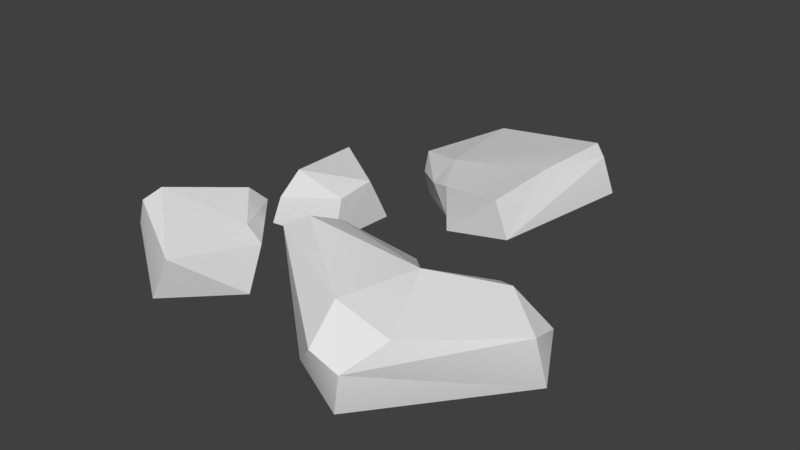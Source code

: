 # Source: Floor5.blend  (saved by Blender 2.78.0; exported with 4.5.12 LTS)
import bpy
from mathutils import Matrix  # noqa: F401  (used for matrix-valued properties, if any)

bpy.ops.wm.read_factory_settings(use_empty=True)
scene = bpy.context.scene
scene.name = 'Scene'

# ---- collections
col_collection_1 = bpy.data.collections.new('Collection 1'); scene.collection.children.link(col_collection_1)

# ---- world
world_world = bpy.data.worlds.new('World'); scene.world = world_world
world_world.color = (0.05088, 0.05088, 0.05088)
world_world.use_sun_shadow = False
world_world.sun_shadow_jitter_overblur = 0.0
world_world.cycles.sampling_method = 'MANUAL'

# ---- meshes
me_untitled_027 = bpy.data.meshes.new('Untitled.027')
me_untitled_027.from_pydata([(0.2223, -0.09557, 0.5724), (-0.03594, -0.01483, 0.2667), (0.3529, 0.03914, 0.6677), (0.3187, 0.08748, 0.1935), (-0.0312, 0.1498, 0.3673), (0.423, 0.1442, 0.3066), (0.5636, 0.08129, 0.1341), (0.7389, -0.1322, 0.1384), (0.7719, 0.04889, 0.2687), (0.3448, 0.1347, 0.5557), (-0.02328, 0.1136, 0.268), (0.4205, -0.1381, 0.6522), (0.5314, 0.08417, 0.5549), (0.7727, -0.1431, 0.1998), (0.05316, 0.1966, 0.3433), (-0.0559, -0.02182, 0.3287), (0.7539, 0.01386, 0.1547), (0.4534, 0.004758, 0.6675), (0.3399, -0.006429, 0.1892), (0.08306, 0.1554, 0.2447), (0.6285, 0.104, 0.1676), (-0.6396, 0.06755, 0.3191), (-0.3323, -0.0922, 0.1814), (-0.7276, -0.0757, 0.3541), (-0.3877, -0.02644, 0.5208), (-0.5415, -0.1348, 0.01578), (-0.4486, -0.1764, 0.5407), (-0.3708, -0.02379, 0.204), (-0.5014, 0.01721, 0.06791), (-0.473, -0.03893, 0.01328), (-0.6639, 0.03672, 0.3803), (-0.5038, -0.1513, 0.02741), (-0.2995, -0.2247, 0.2764), (0.4113, -0.02349, -0.7467), (0.3318, 0.1343, -0.758), (-0.1263, -0.1269, -0.8462), (0.284, 0.09961, -0.2362), (-0.05077, 0.06362, -0.4697), (-0.2141, -0.138, -0.538), (-0.1536, -0.01309, -0.8423), (0.3252, -0.03062, -0.2475), (0.09043, -0.07399, -0.2454), (-0.08033, -0.007117, -0.3935), (-0.2397, 0.01145, -0.5638), (0.3182, 0.1359, -0.4413), (0.3911, 0.1184, -0.7008), (-0.1029, 0.05118, -0.8339), (0.0006549, -0.09381, -0.3608), (-0.2081, -0.03824, -0.5034), (0.001427, 0.02043, -0.3544), (-0.3951, -0.08316, -0.2571), (-0.3693, 0.08383, -0.2841), (-0.2703, -0.08178, -0.3163), (-0.1533, -0.08257, 0.03004), (-0.1306, 0.08289, -0.1211), (-0.3952, -0.08129, 0.06746), (-0.1366, -0.08199, -0.2119), (-0.1427, 0.06056, 0.00234), (-0.3593, 0.02321, 0.06094), (-0.3629, 0.08775, -0.03132)], [], [(2, 4, 0), (17, 11, 13), (7, 6, 16), (1, 18, 7), (7, 18, 6), (9, 5, 14), (4, 15, 0), (3, 1, 19), (20, 5, 12), (19, 5, 3), (18, 5, 6), (20, 12, 8), (8, 17, 13), (9, 4, 2), (8, 12, 17), (15, 4, 10), (14, 4, 9), (2, 0, 11), (9, 12, 5), (9, 17, 12), (16, 13, 7), (19, 14, 5), (14, 10, 4), (15, 10, 1), (16, 8, 13), (16, 20, 8), (9, 2, 17), (11, 17, 2), (1, 3, 18), (3, 5, 18), (14, 19, 10), (1, 10, 19), (5, 20, 6), (6, 20, 16), (21, 28, 23), (22, 24, 32), (27, 21, 24), (30, 23, 26), (27, 28, 21), (29, 22, 31), (31, 22, 32), (24, 30, 26), (24, 26, 32), (24, 22, 27), (29, 27, 22), (23, 28, 25), (27, 29, 28), (28, 29, 25), (30, 21, 23), (24, 21, 30), (29, 31, 25), (37, 36, 44), (35, 34, 33), (45, 40, 33), (34, 46, 37), (38, 47, 48), (43, 39, 38), (39, 35, 38), (34, 35, 46), (36, 40, 44), (44, 40, 45), (41, 36, 49), (36, 41, 40), (47, 42, 48), (36, 37, 49), (46, 43, 37), (43, 42, 37), (44, 34, 37), (34, 45, 33), (45, 34, 44), (39, 46, 35), (46, 39, 43), (47, 41, 49), (42, 43, 48), (48, 43, 38), (47, 49, 42), (49, 37, 42), (51, 50, 59), (51, 52, 50), (53, 56, 54), (52, 51, 54), (54, 51, 59), (57, 53, 54), (56, 52, 54), (53, 57, 58), (54, 59, 57), (58, 55, 53), (59, 50, 55), (58, 57, 59), (59, 55, 58)])
_k = set([(1, 10), (1, 18), (2, 4), (2, 9), (2, 11), (2, 17), (3, 5), (3, 18), (3, 19), (4, 10), (4, 14), (4, 15), (5, 18), (5, 20), (6, 18), (6, 20), (7, 16), (8, 12), (8, 13), (8, 16), (8, 20), (9, 12), (9, 14), (10, 15), (10, 19), (11, 17), (12, 17), (13, 17), (14, 19), (16, 20), (21, 24), (21, 28), (21, 30), (22, 27), (22, 29), (22, 31), (22, 32), (23, 28), (23, 30), (24, 26), (24, 27), (24, 30), (24, 32), (25, 29), (26, 30), (27, 28), (28, 29), (29, 31), (33, 34), (33, 45), (34, 35), (34, 45), (34, 46), (35, 39), (36, 40), (36, 41), (36, 44), (37, 43), (38, 39), (38, 43), (38, 48), (39, 43), (39, 46), (41, 49), (42, 48), (42, 49), (43, 46), (43, 48), (44, 45), (50, 51), (51, 52), (51, 54), (51, 59), (52, 54), (53, 57), (53, 58), (54, 56), (54, 57), (55, 58), (55, 59), (57, 58), (58, 59)])
me_untitled_027.attributes.new('sharp_edge', 'BOOLEAN', 'EDGE').data.foreach_set('value', [ (min(e.vertices), max(e.vertices)) in _k for e in me_untitled_027.edges])
_uv = me_untitled_027.uv_layers.new(name='map1')
_uv.uv.foreach_set('vector', [0.6828, 0.9207, 0.7086, 0.9439, 0.6817, 0.9337, 0.6796, 0.9144, 0.6741, 0.9067, 0.7032, 0.8802, 0.7231, 0.8863, 0.7146, 0.901, 0.7126, 0.8876, 0.7238, 0.9424, 0.72, 0.9153, 0.7231, 0.8863, 0.7231, 0.8863, 0.72, 0.9153, 0.7146, 0.901, 0.6919, 0.9211, 0.7063, 0.9131, 0.7081, 0.9373, 0.7086, 0.9439, 0.6995, 0.951, 0.6817, 0.9337, 0.7151, 0.9188, 0.7238, 0.9424, 0.7137, 0.9336, 0.7111, 0.898, 0.7063, 0.9131, 0.6893, 0.9103, 0.7137, 0.9336, 0.7063, 0.9131, 0.7151, 0.9188, 0.72, 0.9153, 0.7063, 0.9131, 0.7146, 0.901, 0.7111, 0.898, 0.6893, 0.9103, 0.7053, 0.8907, 0.7053, 0.8907, 0.6796, 0.9144, 0.7032, 0.8802, 0.6919, 0.9211, 0.7086, 0.9439, 0.6828, 0.9207, 0.7053, 0.8907, 0.6893, 0.9103, 0.6796, 0.9144, 0.7217, 0.9462, 0.7086, 0.9439, 0.7152, 0.9407, 0.7081, 0.9373, 0.7086, 0.9439, 0.6919, 0.9211, 0.6828, 0.9207, 0.6817, 0.9337, 0.6726, 0.9221, 0.6919, 0.9211, 0.6893, 0.9103, 0.7063, 0.9131, 0.6919, 0.9211, 0.6796, 0.9144, 0.6893, 0.9103, 0.7126, 0.8876, 0.7032, 0.8802, 0.7077, 0.8793, 0.7137, 0.9336, 0.7081, 0.9373, 0.7063, 0.9131, 0.7081, 0.9373, 0.7152, 0.9407, 0.7086, 0.9439, 0.7217, 0.9462, 0.7152, 0.9407, 0.7238, 0.9424, 0.7126, 0.8876, 0.7053, 0.8907, 0.7032, 0.8802, 0.7126, 0.8876, 0.7111, 0.898, 0.7053, 0.8907, 0.6919, 0.9211, 0.6828, 0.9207, 0.6796, 0.9144, 0.6726, 0.9221, 0.6796, 0.9144, 0.6828, 0.9207, 0.7238, 0.9424, 0.7151, 0.9188, 0.72, 0.9153, 0.7151, 0.9188, 0.7063, 0.9131, 0.72, 0.9153, 0.7081, 0.9373, 0.7137, 0.9336, 0.7152, 0.9407, 0.7238, 0.9424, 0.7152, 0.9407, 0.7137, 0.9336, 0.7063, 0.9131, 0.7111, 0.898, 0.7146, 0.901, 0.7146, 0.901, 0.7111, 0.898, 0.7126, 0.8876, 0.4902, 0.9588, 0.5086, 0.9595, 0.4884, 0.9694, 0.51, 0.9459, 0.4912, 0.9363, 0.5128, 0.936, 0.5057, 0.9485, 0.4902, 0.9588, 0.4912, 0.9363, 0.4867, 0.9557, 0.4791, 0.9585, 0.4809, 0.9358, 0.5057, 0.9485, 0.5086, 0.9595, 0.4902, 0.9588, 0.5138, 0.9599, 0.51, 0.9459, 0.5203, 0.9563, 0.5203, 0.9563, 0.51, 0.9459, 0.5128, 0.936, 0.4912, 0.9363, 0.4867, 0.9557, 0.4809, 0.9358, 0.4912, 0.9363, 0.4958, 0.9272, 0.5128, 0.936, 0.4912, 0.9363, 0.51, 0.9459, 0.5057, 0.9485, 0.5138, 0.9599, 0.5057, 0.9485, 0.51, 0.9459, 0.4884, 0.9694, 0.5086, 0.9595, 0.5145, 0.9673, 0.5057, 0.9485, 0.5138, 0.9599, 0.5086, 0.9595, 0.5086, 0.9595, 0.5138, 0.9599, 0.5145, 0.9673, 0.4867, 0.9557, 0.4902, 0.9588, 0.4791, 0.9585, 0.4912, 0.9363, 0.4902, 0.9588, 0.4867, 0.9557, 0.5138, 0.9599, 0.5203, 0.9563, 0.5211, 0.9589, 0.6086, 0.9532, 0.5867, 0.9646, 0.5872, 0.9509, 0.6238, 0.9232, 0.5888, 0.9301, 0.5876, 0.9192, 0.585, 0.9339, 0.5779, 0.9637, 0.5768, 0.9296, 0.5888, 0.9301, 0.6176, 0.9322, 0.6086, 0.9532, 0.6279, 0.9543, 0.6114, 0.9666, 0.621, 0.9535, 0.6207, 0.9486, 0.6225, 0.9305, 0.6279, 0.9543, 0.6225, 0.9305, 0.6294, 0.9331, 0.6279, 0.9543, 0.5888, 0.9301, 0.6238, 0.9232, 0.6176, 0.9322, 0.5867, 0.9646, 0.5779, 0.9637, 0.5872, 0.9509, 0.5872, 0.9509, 0.5779, 0.9637, 0.585, 0.9339, 0.6027, 0.9706, 0.5867, 0.9646, 0.6062, 0.9611, 0.5867, 0.9646, 0.6027, 0.9706, 0.588, 0.9731, 0.6114, 0.9666, 0.6118, 0.9591, 0.621, 0.9535, 0.5867, 0.9646, 0.6086, 0.9532, 0.6062, 0.9611, 0.6176, 0.9322, 0.6207, 0.9486, 0.6086, 0.9532, 0.6207, 0.9486, 0.6118, 0.9591, 0.6086, 0.9532, 0.5872, 0.9509, 0.5888, 0.9301, 0.6086, 0.9532, 0.5888, 0.9301, 0.585, 0.9339, 0.5768, 0.9296, 0.585, 0.9339, 0.5888, 0.9301, 0.5872, 0.9509, 0.6225, 0.9305, 0.6176, 0.9322, 0.6238, 0.9232, 0.6176, 0.9322, 0.6225, 0.9305, 0.6207, 0.9486, 0.6114, 0.9666, 0.6027, 0.9706, 0.6062, 0.9611, 0.6118, 0.9591, 0.6207, 0.9486, 0.621, 0.9535, 0.621, 0.9535, 0.6207, 0.9486, 0.6279, 0.9543, 0.6114, 0.9666, 0.6062, 0.9611, 0.6118, 0.9591, 0.6062, 0.9611, 0.6086, 0.9532, 0.6118, 0.9591, 0.2737, 0.9608, 0.264, 0.9559, 0.2769, 0.9449, 0.2737, 0.9608, 0.2846, 0.9676, 0.2767, 0.9711, 0.3001, 0.9463, 0.2937, 0.9615, 0.2888, 0.9513, 0.2846, 0.9676, 0.2737, 0.9608, 0.2888, 0.9513, 0.2888, 0.9513, 0.2737, 0.9608, 0.2769, 0.9449, 0.2911, 0.9438, 0.3001, 0.9463, 0.2888, 0.9513, 0.2937, 0.9615, 0.2846, 0.9676, 0.2888, 0.9513, 0.2908, 0.9348, 0.2911, 0.9438, 0.2767, 0.9382, 0.2888, 0.9513, 0.2769, 0.9449, 0.2911, 0.9438, 0.2767, 0.9382, 0.2759, 0.9313, 0.2908, 0.9348, 0.2769, 0.9449, 0.264, 0.9559, 0.2704, 0.935, 0.2767, 0.9382, 0.2911, 0.9438, 0.2769, 0.9449, 0.2769, 0.9449, 0.2704, 0.935, 0.2767, 0.9382])
_uv.active_render = True
_uv = me_untitled_027.uv_layers.new(name='uvSet')
_uv.uv.foreach_set('vector', [0.08599, 0.1752, 0.1367, 0.4872, 0.003968, 0.2616, 0.09904, 0.1119, 0.1039, 0.02582, 0.4621, 0.003923, 0.5685, 0.1605, 0.4246, 0.2173, 0.4867, 0.1106, 0.2534, 0.5636, 0.3811, 0.3495, 0.5685, 0.1605, 0.5685, 0.1605, 0.3811, 0.3495, 0.4246, 0.2173, 0.1487, 0.2301, 0.296, 0.2554, 0.1709, 0.4375, 0.1367, 0.4872, 0.03171, 0.4866, 0.003968, 0.2616, 0.3267, 0.3465, 0.2534, 0.5636, 0.2315, 0.4437, 0.4166, 0.1758, 0.296, 0.2554, 0.1914, 0.1383, 0.2315, 0.4437, 0.296, 0.2554, 0.3267, 0.3465, 0.3811, 0.3495, 0.296, 0.2554, 0.4246, 0.2173, 0.4166, 0.1758, 0.1914, 0.1383, 0.4165, 0.09053, 0.4165, 0.09053, 0.09904, 0.1119, 0.4621, 0.003923, 0.1487, 0.2301, 0.1367, 0.4872, 0.08599, 0.1752, 0.4165, 0.09053, 0.1914, 0.1383, 0.09904, 0.1119, 0.2169, 0.5785, 0.1367, 0.4872, 0.2027, 0.5025, 0.1709, 0.4375, 0.1367, 0.4872, 0.1487, 0.2301, 0.08599, 0.1752, 0.003968, 0.2616, 0.005661, 0.1273, 0.1487, 0.2301, 0.1914, 0.1383, 0.296, 0.2554, 0.1487, 0.2301, 0.09904, 0.1119, 0.1914, 0.1383, 0.4867, 0.1106, 0.4621, 0.003923, 0.4997, 0.02308, 0.2315, 0.4437, 0.1709, 0.4375, 0.296, 0.2554, 0.1709, 0.4375, 0.2027, 0.5025, 0.1367, 0.4872, 0.2169, 0.5785, 0.2027, 0.5025, 0.2534, 0.5636, 0.4867, 0.1106, 0.4165, 0.09053, 0.4621, 0.003923, 0.4867, 0.1106, 0.4166, 0.1758, 0.4165, 0.09053, 0.1487, 0.2301, 0.08599, 0.1752, 0.09904, 0.1119, 0.005661, 0.1273, 0.09904, 0.1119, 0.08599, 0.1752, 0.2534, 0.5636, 0.3267, 0.3465, 0.3811, 0.3495, 0.3267, 0.3465, 0.296, 0.2554, 0.3811, 0.3495, 0.1709, 0.4375, 0.2315, 0.4437, 0.2027, 0.5025, 0.2534, 0.5636, 0.2027, 0.5025, 0.2315, 0.4437, 0.296, 0.2554, 0.4166, 0.1758, 0.4246, 0.2173, 0.4246, 0.2173, 0.4166, 0.1758, 0.4867, 0.1106, 0.3164, 0.6555, 0.3863, 0.8075, 0.2228, 0.6841, 0.5027, 0.7629, 0.5029, 0.5703, 0.5947, 0.7446, 0.464, 0.7388, 0.3164, 0.6555, 0.5029, 0.5703, 0.3269, 0.6142, 0.2725, 0.5637, 0.4648, 0.4847, 0.464, 0.7388, 0.3863, 0.8075, 0.3164, 0.6555, 0.4048, 0.8514, 0.5027, 0.7629, 0.4606, 0.8897, 0.4606, 0.8897, 0.5027, 0.7629, 0.5947, 0.7446, 0.5029, 0.5703, 0.3269, 0.6142, 0.4648, 0.4847, 0.5029, 0.5703, 0.5957, 0.5703, 0.5947, 0.7446, 0.5029, 0.5703, 0.5027, 0.7629, 0.464, 0.7388, 0.4048, 0.8514, 0.464, 0.7388, 0.5027, 0.7629, 0.2228, 0.6841, 0.3863, 0.8075, 0.3469, 0.8878, 0.464, 0.7388, 0.4048, 0.8514, 0.3863, 0.8075, 0.3863, 0.8075, 0.4048, 0.8514, 0.3469, 0.8878, 0.3269, 0.6142, 0.3164, 0.6555, 0.2725, 0.5637, 0.5029, 0.5703, 0.3164, 0.6555, 0.3269, 0.6142, 0.4048, 0.8514, 0.4606, 0.8897, 0.443, 0.9064, 0.814, 0.4512, 0.6191, 0.5633, 0.6183, 0.4391, 0.9412, 0.1729, 0.6254, 0.2485, 0.6095, 0.1496, 0.5915, 0.2845, 0.5389, 0.5589, 0.5158, 0.2488, 0.6254, 0.2485, 0.8879, 0.2565, 0.814, 0.4512, 0.9904, 0.4547, 0.8446, 0.5722, 0.9273, 0.4499, 0.923, 0.4054, 0.9319, 0.2396, 0.9904, 0.4547, 0.9319, 0.2396, 0.996, 0.2609, 0.9904, 0.4547, 0.6254, 0.2485, 0.9412, 0.1729, 0.8879, 0.2565, 0.6191, 0.5633, 0.5389, 0.5589, 0.6183, 0.4391, 0.6183, 0.4391, 0.5389, 0.5589, 0.5915, 0.2845, 0.7671, 0.6125, 0.6191, 0.5633, 0.7956, 0.5241, 0.6191, 0.5633, 0.7671, 0.6125, 0.6336, 0.6407, 0.8446, 0.5722, 0.8455, 0.504, 0.9273, 0.4499, 0.6191, 0.5633, 0.814, 0.4512, 0.7956, 0.5241, 0.8879, 0.2565, 0.923, 0.4054, 0.814, 0.4512, 0.923, 0.4054, 0.8455, 0.504, 0.814, 0.4512, 0.6183, 0.4391, 0.6254, 0.2485, 0.814, 0.4512, 0.6254, 0.2485, 0.5915, 0.2845, 0.5158, 0.2488, 0.5915, 0.2845, 0.6254, 0.2485, 0.6183, 0.4391, 0.9319, 0.2396, 0.8879, 0.2565, 0.9412, 0.1729, 0.8879, 0.2565, 0.9319, 0.2396, 0.923, 0.4054, 0.8446, 0.5722, 0.7671, 0.6125, 0.7956, 0.5241, 0.8455, 0.504, 0.923, 0.4054, 0.9273, 0.4499, 0.9273, 0.4499, 0.923, 0.4054, 0.9904, 0.4547, 0.8446, 0.5722, 0.7956, 0.5241, 0.8455, 0.504, 0.7956, 0.5241, 0.814, 0.4512, 0.8455, 0.504, 0.7549, 0.8913, 0.6662, 0.846, 0.7843, 0.7464, 0.7549, 0.8913, 0.8538, 0.9527, 0.7823, 0.9846, 0.9957, 0.7584, 0.937, 0.8976, 0.8928, 0.804, 0.8538, 0.9527, 0.7549, 0.8913, 0.8928, 0.804, 0.8928, 0.804, 0.7549, 0.8913, 0.7843, 0.7464, 0.9131, 0.7364, 0.9957, 0.7584, 0.8928, 0.804, 0.937, 0.8976, 0.8538, 0.9527, 0.8928, 0.804, 0.9105, 0.6541, 0.9131, 0.7364, 0.7819, 0.6848, 0.8928, 0.804, 0.7843, 0.7464, 0.9131, 0.7364, 0.7819, 0.6848, 0.7744, 0.6222, 0.9105, 0.6541, 0.7843, 0.7464, 0.6662, 0.846, 0.7248, 0.6561, 0.7819, 0.6848, 0.9131, 0.7364, 0.7843, 0.7464, 0.7843, 0.7464, 0.7248, 0.6561, 0.7819, 0.6848])
_ca = me_untitled_027.color_attributes.new('Col', 'BYTE_COLOR', 'CORNER')
_ca.data.foreach_set('color', [0.2307, 0.2423, 0.3419, 1.0, 0.2307, 0.2423, 0.3419, 1.0, 0.2307, 0.2423, 0.3419, 1.0, 0.2307, 0.2423, 0.3419, 1.0, 0.2307, 0.2423, 0.3419, 1.0, 0.2307, 0.2423, 0.3419, 1.0, 0.2307, 0.2423, 0.3419, 1.0, 0.2307, 0.2423, 0.3419, 1.0, 0.2307, 0.2423, 0.3419, 1.0, 0.2307, 0.2423, 0.3419, 1.0, 0.2307, 0.2423, 0.3419, 1.0, 0.2307, 0.2423, 0.3419, 1.0, 0.2307, 0.2423, 0.3419, 1.0, 0.2307, 0.2423, 0.3419, 1.0, 0.2307, 0.2423, 0.3419, 1.0, 0.2307, 0.2423, 0.3419, 1.0, 0.2307, 0.2423, 0.3419, 1.0, 0.2307, 0.2423, 0.3419, 1.0, 0.2307, 0.2423, 0.3419, 1.0, 0.2307, 0.2423, 0.3419, 1.0, 0.2307, 0.2423, 0.3419, 1.0, 0.2307, 0.2423, 0.3419, 1.0, 0.2307, 0.2423, 0.3419, 1.0, 0.2307, 0.2423, 0.3419, 1.0, 0.2307, 0.2423, 0.3419, 1.0, 0.2307, 0.2423, 0.3419, 1.0, 0.2307, 0.2423, 0.3419, 1.0, 0.2307, 0.2423, 0.3419, 1.0, 0.2307, 0.2423, 0.3419, 1.0, 0.2307, 0.2423, 0.3419, 1.0, 0.2307, 0.2423, 0.3419, 1.0, 0.2307, 0.2423, 0.3419, 1.0, 0.2307, 0.2423, 0.3419, 1.0, 0.2307, 0.2423, 0.3419, 1.0, 0.2307, 0.2423, 0.3419, 1.0, 0.2307, 0.2423, 0.3419, 1.0, 0.2307, 0.2423, 0.3419, 1.0, 0.2307, 0.2423, 0.3419, 1.0, 0.2307, 0.2423, 0.3419, 1.0, 0.2307, 0.2423, 0.3419, 1.0, 0.2307, 0.2423, 0.3419, 1.0, 0.2307, 0.2423, 0.3419, 1.0, 0.2307, 0.2423, 0.3419, 1.0, 0.2307, 0.2423, 0.3419, 1.0, 0.2307, 0.2423, 0.3419, 1.0, 0.2307, 0.2423, 0.3419, 1.0, 0.2307, 0.2423, 0.3419, 1.0, 0.2307, 0.2423, 0.3419, 1.0, 0.2307, 0.2423, 0.3419, 1.0, 0.2307, 0.2423, 0.3419, 1.0, 0.2307, 0.2423, 0.3419, 1.0, 0.2307, 0.2423, 0.3419, 1.0, 0.2307, 0.2423, 0.3419, 1.0, 0.2307, 0.2423, 0.3419, 1.0, 0.2307, 0.2423, 0.3419, 1.0, 0.2307, 0.2423, 0.3419, 1.0, 0.2307, 0.2423, 0.3419, 1.0, 0.2307, 0.2423, 0.3419, 1.0, 0.2307, 0.2423, 0.3419, 1.0, 0.2307, 0.2423, 0.3419, 1.0, 0.2307, 0.2423, 0.3419, 1.0, 0.2307, 0.2423, 0.3419, 1.0, 0.2307, 0.2423, 0.3419, 1.0, 0.2307, 0.2423, 0.3419, 1.0, 0.2307, 0.2423, 0.3419, 1.0, 0.2307, 0.2423, 0.3419, 1.0, 0.2307, 0.2423, 0.3419, 1.0, 0.2307, 0.2423, 0.3419, 1.0, 0.2307, 0.2423, 0.3419, 1.0, 0.2307, 0.2423, 0.3419, 1.0, 0.2307, 0.2423, 0.3419, 1.0, 0.2307, 0.2423, 0.3419, 1.0, 0.2307, 0.2423, 0.3419, 1.0, 0.2307, 0.2423, 0.3419, 1.0, 0.2307, 0.2423, 0.3419, 1.0, 0.2307, 0.2423, 0.3419, 1.0, 0.2307, 0.2423, 0.3419, 1.0, 0.2307, 0.2423, 0.3419, 1.0, 0.2307, 0.2423, 0.3419, 1.0, 0.2307, 0.2423, 0.3419, 1.0, 0.2307, 0.2423, 0.3419, 1.0, 0.2307, 0.2423, 0.3419, 1.0, 0.2307, 0.2423, 0.3419, 1.0, 0.2307, 0.2423, 0.3419, 1.0, 0.2307, 0.2423, 0.3419, 1.0, 0.2307, 0.2423, 0.3419, 1.0, 0.2307, 0.2423, 0.3419, 1.0, 0.2307, 0.2423, 0.3419, 1.0, 0.2307, 0.2423, 0.3419, 1.0, 0.2307, 0.2423, 0.3419, 1.0, 0.2307, 0.2423, 0.3419, 1.0, 0.2307, 0.2423, 0.3419, 1.0, 0.2307, 0.2423, 0.3419, 1.0, 0.2307, 0.2423, 0.3419, 1.0, 0.2307, 0.2423, 0.3419, 1.0, 0.2307, 0.2423, 0.3419, 1.0, 0.2307, 0.2423, 0.3419, 1.0, 0.2307, 0.2423, 0.3419, 1.0, 0.2307, 0.2423, 0.3419, 1.0, 0.2307, 0.2423, 0.3419, 1.0, 0.2307, 0.2423, 0.3419, 1.0, 0.2307, 0.2423, 0.3419, 1.0, 0.2307, 0.2423, 0.3419, 1.0, 0.2307, 0.2423, 0.3419, 1.0, 0.2307, 0.2423, 0.3419, 1.0, 0.2307, 0.2423, 0.3419, 1.0, 0.2307, 0.2423, 0.3419, 1.0, 0.2307, 0.2423, 0.3419, 1.0, 0.2307, 0.2423, 0.3419, 1.0, 0.2307, 0.2423, 0.3419, 1.0, 0.2307, 0.2423, 0.3419, 1.0, 0.2307, 0.2423, 0.3419, 1.0, 0.2307, 0.2423, 0.3419, 1.0, 0.2307, 0.2423, 0.3419, 1.0, 0.2307, 0.2423, 0.3419, 1.0, 0.2307, 0.2423, 0.3419, 1.0, 0.2307, 0.2423, 0.3419, 1.0, 0.2307, 0.2423, 0.3419, 1.0, 0.2307, 0.2423, 0.3419, 1.0, 0.2307, 0.2423, 0.3419, 1.0, 0.2307, 0.2423, 0.3419, 1.0, 0.2307, 0.2423, 0.3419, 1.0, 0.2307, 0.2423, 0.3419, 1.0, 0.2307, 0.2423, 0.3419, 1.0, 0.2307, 0.2423, 0.3419, 1.0, 0.2307, 0.2423, 0.3419, 1.0, 0.2307, 0.2423, 0.3419, 1.0, 0.2307, 0.2423, 0.3419, 1.0, 0.2307, 0.2423, 0.3419, 1.0, 0.2307, 0.2423, 0.3419, 1.0, 0.2307, 0.2423, 0.3419, 1.0, 0.2307, 0.2423, 0.3419, 1.0, 0.2307, 0.2423, 0.3419, 1.0, 0.2307, 0.2423, 0.3419, 1.0, 0.2307, 0.2423, 0.3419, 1.0, 0.2307, 0.2423, 0.3419, 1.0, 0.2307, 0.2423, 0.3419, 1.0, 0.2307, 0.2423, 0.3419, 1.0, 0.2307, 0.2423, 0.3419, 1.0, 0.2307, 0.2423, 0.3419, 1.0, 0.2307, 0.2423, 0.3419, 1.0, 0.2307, 0.2423, 0.3419, 1.0, 0.2307, 0.2423, 0.3419, 1.0, 0.2307, 0.2423, 0.3419, 1.0, 0.2307, 0.2423, 0.3419, 1.0, 0.2307, 0.2423, 0.3419, 1.0, 0.2307, 0.2423, 0.3419, 1.0, 0.2307, 0.2423, 0.3419, 1.0, 0.2307, 0.2423, 0.3419, 1.0, 0.2307, 0.2423, 0.3419, 1.0, 0.2307, 0.2423, 0.3419, 1.0, 0.2307, 0.2423, 0.3419, 1.0, 0.2307, 0.2423, 0.3419, 1.0, 0.2307, 0.2423, 0.3419, 1.0, 0.2307, 0.2423, 0.3419, 1.0, 0.2307, 0.2423, 0.3419, 1.0, 0.2307, 0.2423, 0.3419, 1.0, 0.2307, 0.2423, 0.3419, 1.0, 0.2307, 0.2423, 0.3419, 1.0, 0.2307, 0.2423, 0.3419, 1.0, 0.2307, 0.2423, 0.3419, 1.0, 0.2307, 0.2423, 0.3419, 1.0, 0.2307, 0.2423, 0.3419, 1.0, 0.2307, 0.2423, 0.3419, 1.0, 0.2307, 0.2423, 0.3419, 1.0, 0.2307, 0.2423, 0.3419, 1.0, 0.2307, 0.2423, 0.3419, 1.0, 0.2307, 0.2423, 0.3419, 1.0, 0.2307, 0.2423, 0.3419, 1.0, 0.2307, 0.2423, 0.3419, 1.0, 0.2307, 0.2423, 0.3419, 1.0, 0.2307, 0.2423, 0.3419, 1.0, 0.2307, 0.2423, 0.3419, 1.0, 0.2307, 0.2423, 0.3419, 1.0, 0.2307, 0.2423, 0.3419, 1.0, 0.2307, 0.2423, 0.3419, 1.0, 0.2307, 0.2423, 0.3419, 1.0, 0.2307, 0.2423, 0.3419, 1.0, 0.2307, 0.2423, 0.3419, 1.0, 0.2307, 0.2423, 0.3419, 1.0, 0.2307, 0.2423, 0.3419, 1.0, 0.2307, 0.2423, 0.3419, 1.0, 0.2307, 0.2423, 0.3419, 1.0, 0.2307, 0.2423, 0.3419, 1.0, 0.2307, 0.2423, 0.3419, 1.0, 0.2307, 0.2423, 0.3419, 1.0, 0.2307, 0.2423, 0.3419, 1.0, 0.2307, 0.2423, 0.3419, 1.0, 0.2307, 0.2423, 0.3419, 1.0, 0.2307, 0.2423, 0.3419, 1.0, 0.2307, 0.2423, 0.3419, 1.0, 0.2307, 0.2423, 0.3419, 1.0, 0.2307, 0.2423, 0.3419, 1.0, 0.2307, 0.2423, 0.3419, 1.0, 0.2307, 0.2423, 0.3419, 1.0, 0.2307, 0.2423, 0.3419, 1.0, 0.2307, 0.2423, 0.3419, 1.0, 0.2307, 0.2423, 0.3419, 1.0, 0.2307, 0.2423, 0.3419, 1.0, 0.2307, 0.2423, 0.3419, 1.0, 0.2307, 0.2423, 0.3419, 1.0, 0.2307, 0.2423, 0.3419, 1.0, 0.2307, 0.2423, 0.3419, 1.0, 0.2307, 0.2423, 0.3419, 1.0, 0.2307, 0.2423, 0.3419, 1.0, 0.2307, 0.2423, 0.3419, 1.0, 0.2307, 0.2423, 0.3419, 1.0, 0.2307, 0.2423, 0.3419, 1.0, 0.2307, 0.2423, 0.3419, 1.0, 0.2307, 0.2423, 0.3419, 1.0, 0.2307, 0.2423, 0.3419, 1.0, 0.2307, 0.2423, 0.3419, 1.0, 0.2307, 0.2423, 0.3419, 1.0, 0.2307, 0.2423, 0.3419, 1.0, 0.2307, 0.2423, 0.3419, 1.0, 0.2307, 0.2423, 0.3419, 1.0, 0.2307, 0.2423, 0.3419, 1.0, 0.2307, 0.2423, 0.3419, 1.0, 0.2307, 0.2423, 0.3419, 1.0, 0.2307, 0.2423, 0.3419, 1.0, 0.2307, 0.2423, 0.3419, 1.0, 0.2307, 0.2423, 0.3419, 1.0, 0.2307, 0.2423, 0.3419, 1.0, 0.2307, 0.2423, 0.3419, 1.0, 0.2307, 0.2423, 0.3419, 1.0, 0.2307, 0.2423, 0.3419, 1.0, 0.2307, 0.2423, 0.3419, 1.0, 0.2307, 0.2423, 0.3419, 1.0, 0.2307, 0.2423, 0.3419, 1.0, 0.2307, 0.2423, 0.3419, 1.0, 0.2307, 0.2423, 0.3419, 1.0, 0.2307, 0.2423, 0.3419, 1.0, 0.2307, 0.2423, 0.3419, 1.0, 0.2307, 0.2423, 0.3419, 1.0, 0.2307, 0.2423, 0.3419, 1.0, 0.2307, 0.2423, 0.3419, 1.0, 0.2307, 0.2423, 0.3419, 1.0, 0.2307, 0.2423, 0.3419, 1.0, 0.2307, 0.2423, 0.3419, 1.0, 0.2307, 0.2423, 0.3419, 1.0, 0.2307, 0.2423, 0.3419, 1.0, 0.2307, 0.2423, 0.3419, 1.0, 0.2307, 0.2423, 0.3419, 1.0, 0.2307, 0.2423, 0.3419, 1.0, 0.2307, 0.2423, 0.3419, 1.0, 0.2307, 0.2423, 0.3419, 1.0, 0.2307, 0.2423, 0.3419, 1.0, 0.2307, 0.2423, 0.3419, 1.0, 0.2307, 0.2423, 0.3419, 1.0, 0.2307, 0.2423, 0.3419, 1.0, 0.2307, 0.2423, 0.3419, 1.0, 0.2307, 0.2423, 0.3419, 1.0, 0.2307, 0.2423, 0.3419, 1.0, 0.2307, 0.2423, 0.3419, 1.0, 0.2307, 0.2423, 0.3419, 1.0, 0.2307, 0.2423, 0.3419, 1.0, 0.2307, 0.2423, 0.3419, 1.0, 0.2307, 0.2423, 0.3419, 1.0, 0.2307, 0.2423, 0.3419, 1.0, 0.2307, 0.2423, 0.3419, 1.0, 0.2307, 0.2423, 0.3419, 1.0, 0.2307, 0.2423, 0.3419, 1.0, 0.2307, 0.2423, 0.3419, 1.0, 0.2307, 0.2423, 0.3419, 1.0, 0.2307, 0.2423, 0.3419, 1.0, 0.2307, 0.2423, 0.3419, 1.0, 0.2307, 0.2423, 0.3419, 1.0, 0.2307, 0.2423, 0.3419, 1.0, 0.2307, 0.2423, 0.3419, 1.0, 0.2307, 0.2423, 0.3419, 1.0])
me_untitled_027.use_remesh_preserve_volume = False
me_untitled_027.use_remesh_preserve_attributes = False
me_untitled_027.use_mirror_vertex_groups = False
me_untitled_027.update()
me_untitled_027.normals_split_custom_set([tuple(v) for v in zip(*[iter([-0.5161, -0.06533, 0.854, -0.6011, 0.05921, 0.7969, -0.6085, 0.001671, 0.7935, 0.7804, -0.1064, 0.6162, 0.7647, -0.2401, 0.598, 0.77, -0.2254, 0.5969, 0.0591, 0.08038, -0.995, 0.2492, 0.1645, -0.9544, 0.1537, 0.2375, -0.9591, -0.2081, -0.04356, -0.9771, -0.1632, -0.1484, -0.9754, -0.2292, -0.2922, -0.9285, -0.2294, -0.2212, -0.9479, -0.2505, -0.132, -0.9591, -0.04521, -0.1887, -0.981, 0.1474, 0.9855, 0.08393, 0.1234, 0.9924, 0.0005938, 0.1404, 0.9811, 0.1331, -0.6502, -0.05371, 0.7579, -0.6678, -0.07063, 0.7409, -0.6462, -0.08075, 0.7588, -0.2068, 0.0233, -0.9781, -0.2015, -0.04481, -0.9785, -0.2134, 0.01969, -0.9768, 0.2634, 0.9579, 0.1146, 0.2031, 0.9631, 0.1766, 0.2681, 0.9565, 0.1151, 0.1068, 0.8081, -0.5793, 0.1861, 0.7935, -0.5794, 0.1249, 0.8362, -0.5341, -0.4164, 0.6906, -0.5913, -0.3181, 0.7576, -0.5699, -0.4423, 0.646, -0.6221, 0.2798, 0.9525, 0.1201, 0.2843, 0.9511, 0.1205, 0.2816, 0.9521, 0.1193, 0.7729, -0.07493, 0.6301, 0.7545, -0.295, 0.5863, 0.77, -0.2254, 0.5969, -0.2816, 0.7392, 0.6118, -0.2991, 0.7045, 0.6436, -0.2884, 0.7182, 0.6333, 0.7872, 0.2575, 0.5604, 0.7667, 0.1363, 0.6274, 0.7895, 0.05351, 0.6115, -0.9665, 0.1349, -0.2185, -0.9751, 0.1719, -0.1404, -0.9665, 0.1348, -0.2185, -0.2612, 0.7692, 0.5831, -0.2648, 0.7563, 0.5982, -0.2352, 0.7836, 0.575, -0.2818, -0.1752, 0.9433, -0.4302, -0.2414, 0.8699, -0.2236, -0.1694, 0.9598, 0.2596, 0.9586, 0.1173, 0.2617, 0.9582, 0.1157, 0.1768, 0.9792, 0.1, 0.206, 0.7322, 0.6493, 0.2054, 0.7311, 0.6506, 0.2002, 0.73, 0.6535, 0.8247, -0.02331, -0.5651, 0.889, -0.002634, -0.4579, 0.8732, -0.03541, -0.4861, 0.122, 0.9066, -0.4039, 0.1281, 0.938, -0.3221, 0.1124, 0.8924, -0.437, -0.5299, 0.7834, -0.3248, -0.531, 0.7826, -0.3249, -0.528, 0.7834, -0.3278, -0.9665, 0.1349, -0.2185, -0.9665, 0.1349, -0.2185, -0.9506, 0.09678, -0.2949, 0.968, 0.01328, -0.2504, 0.9822, 0.06711, -0.1753, 0.9891, 0.06946, -0.1298, 0.5297, 0.7838, -0.3241, 0.5297, 0.7838, -0.3241, 0.5297, 0.7838, -0.3241, 0.2632, 0.7427, 0.6157, 0.2561, 0.7447, 0.6163, 0.256, 0.7486, 0.6116, -0.2236, -0.1694, 0.9598, -0.03205, -0.09932, 0.9945, -0.3633, -0.1041, 0.9258, -0.2197, -0.06185, -0.9736, -0.2049, 0.002641, -0.9788, -0.1905, -0.1296, -0.9731, 0.6744, 0.1853, -0.7147, 0.6744, 0.1853, -0.7147, 0.6744, 0.1853, -0.7147, -0.4136, 0.789, -0.4544, -0.4104, 0.7904, -0.4548, -0.4112, 0.7921, -0.451, -0.1854, -0.01537, -0.9825, -0.2264, 0.03245, -0.9735, -0.2291, 0.03817, -0.9727, -0.03569, 0.9461, -0.322, -0.1027, 0.9047, -0.4136, -0.1622, 0.8989, -0.407, 0.2854, 0.5885, -0.7564, 0.2615, 0.4842, -0.8349, 0.3583, 0.5533, -0.752, -0.8315, 0.3469, -0.434, -0.7233, 0.3813, -0.5757, -0.7837, 0.3669, -0.5011, 0.9462, 0.3078, 0.09978, 0.9386, 0.3351, 0.08224, 0.948, 0.3035, 0.09609, 0.3315, 0.9431, 0.0256, 0.3322, 0.943, 0.02062, 0.3315, 0.9431, 0.0256, -0.4594, 0.1892, 0.8678, -0.5273, 0.1024, 0.8435, -0.4594, 0.1892, 0.8678, 0.3153, 0.9488, -0.01676, 0.3153, 0.9488, -0.01676, 0.3126, 0.9496, -0.02094, 0.6931, -0.2741, -0.6667, 0.6928, -0.2867, -0.6617, 0.6928, -0.2867, -0.6617, 0.6928, -0.2867, -0.6616, 0.6928, -0.2867, -0.6616, 0.6925, -0.2992, -0.6565, -0.3858, 0.2735, 0.8811, -0.4595, 0.1891, 0.8678, -0.4595, 0.1891, 0.8678, 0.8185, -0.2644, 0.5101, 0.8185, -0.2644, 0.5101, 0.8185, -0.2644, 0.5101, 0.8598, 0.5084, 0.04641, 0.8746, 0.4823, 0.04852, 0.8772, 0.4775, 0.05081, 0.7345, 0.5103, -0.4474, 0.6863, 0.5861, -0.4306, 0.7193, 0.5467, -0.4287, -0.8269, 0.4233, -0.3701, -0.7856, 0.3713, -0.495, -0.7416, 0.4041, -0.5354, 0.5954, 0.7216, -0.3533, 0.648, 0.6567, -0.3858, 0.6165, 0.6869, -0.3848, -0.5801, 0.3919, -0.714, -0.5809, 0.397, -0.7105, -0.5378, 0.3791, -0.753, -0.8582, 0.5061, -0.08604, -0.8349, 0.5502, -0.0177, -0.8559, 0.511, -0.07954, -0.02051, 0.8962, 0.4431, -0.02051, 0.8962, 0.4431, -0.02051, 0.8962, 0.4431, 0.2168, -0.1802, -0.9594, 0.2168, -0.1802, -0.9594, 0.2168, -0.1802, -0.9594, -0.1809, 0.9731, 0.1428, -0.3101, 0.9331, 0.1822, -0.1587, 0.9867, 0.0357, 0.1446, 0.04089, -0.9887, 0.1709, 0.03293, -0.9847, 0.1785, 0.01922, -0.9838, 0.9673, 0.1434, 0.2094, 0.9822, 0.05774, 0.179, 0.9818, 0.0842, 0.1704, -0.1879, 0.9822, -0.006987, -0.1976, 0.9803, 0.001503, -0.1829, 0.9828, -0.02699, -0.5901, -0.2326, 0.7731, -0.5802, -0.1725, 0.796, -0.5905, -0.242, 0.7699, -0.9395, -0.2077, -0.2723, -0.9384, -0.2113, -0.2735, -0.9384, -0.2113, -0.2735, -0.9384, -0.2112, -0.2735, -0.9372, -0.2148, -0.2748, -0.9384, -0.2112, -0.2735, 0.1709, 0.03294, -0.9847, 0.1637, 0.03793, -0.9858, 0.1439, 0.04167, -0.9887, 0.9378, 0.2793, 0.2061, 0.9471, 0.2577, 0.1912, 0.9374, 0.2709, 0.2191, 0.925, 0.3053, 0.226, 0.9277, 0.2879, 0.2377, 0.8968, 0.3819, 0.2233, -0.4491, 0.4604, 0.7657, -0.4324, 0.3553, 0.8288, -0.4865, 0.4376, 0.7561, 0.02383, -0.079, 0.9966, 0.02383, -0.079, 0.9966, 0.02383, -0.079, 0.9966, -0.557, -0.2238, 0.7998, -0.5509, -0.2708, 0.7894, -0.583, -0.2665, 0.7675, -0.4764, 0.6889, 0.5463, -0.4018, 0.7722, 0.4922, -0.4182, 0.7481, 0.5153, -0.2821, 0.9594, 0.003868, -0.2688, 0.9632, 0.005578, -0.2833, 0.959, -0.00825, -0.4425, 0.7502, 0.4913, -0.4737, 0.6665, 0.5756, -0.4668, 0.7199, 0.5137, -0.08677, 0.9959, 0.02413, -0.1922, 0.9813, -0.01228, -0.1728, 0.9847, -0.02156, 0.7018, 0.3072, -0.6427, 0.7018, 0.3072, -0.6427, 0.7018, 0.3072, -0.6427, 0.2528, 0.9675, 0.005942, 0.2528, 0.9675, 0.007284, 0.3009, 0.9479, 0.1049, 0.09174, 0.05666, -0.9942, 0.07566, 0.06876, -0.9948, 0.09781, 0.05034, -0.9939, -0.7355, 0.6161, -0.2818, -0.7355, 0.6161, -0.2818, -0.7355, 0.6161, -0.2818, -0.7715, -0.09135, 0.6297, -0.7865, -0.02939, 0.6169, -0.793, -0.05189, 0.607, -0.6065, 0.3281, 0.7242, -0.6411, 0.3992, 0.6555, -0.6548, 0.3788, 0.654, -0.91, -0.08549, 0.4058, -0.91, -0.08549, 0.4058, -0.91, -0.08549, 0.4058, -0.3583, -0.04972, 0.9323, -0.4411, -0.04516, 0.8963, -0.4002, -0.003538, 0.9164, -0.4405, 0.7486, 0.4956, -0.4757, 0.7184, 0.5075, -0.5644, 0.6828, 0.4639, -0.9875, 0.1559, 0.02281, -0.987, 0.1595, 0.01959, -0.9862, 0.1151, 0.1187, -0.4264, -0.07961, -0.901, -0.4264, -0.07961, -0.901, -0.4264, -0.07961, -0.901, 0.995, -0.07155, 0.06943, 0.9949, -0.07398, 0.0684, 0.9947, -0.07306, 0.07232, 0.5381, 0.4137, -0.7344, 0.5058, 0.446, -0.7385, 0.5381, 0.4137, -0.7344, 0.01325, 0.9996, -0.02321, 0.01478, 0.9998, -0.01589, 0.01891, 0.9988, -0.04507, 0.9946, -0.05655, 0.08743, 0.9944, -0.05513, 0.08965, 0.9946, -0.05316, 0.0896, 0.5692, 0.3806, -0.7288, 0.5381, 0.4137, -0.7344, 0.5381, 0.4137, -0.7344, 0.1924, 0.0892, 0.9773, 0.2302, 0.1685, 0.9584, 0.1924, 0.0892, 0.9773, 0.08547, 0.9793, 0.1833, 0.1205, 0.9768, 0.1772, 0.04056, 0.9614, 0.2722, 0.1923, 0.08917, 0.9773, 0.1529, 0.00917, 0.9882, 0.1924, 0.08916, 0.9773, -0.964, 0.2552, 0.07514, -0.9815, 0.1914, 4.159e-05, -0.9562, 0.2605, 0.1332, 0.01364, 0.8196, 0.5728, 0.03394, 0.7579, 0.6515, 0.04106, 0.8127, 0.5812, -0.9694, 0.226, 0.09636, -0.9562, 0.2605, 0.1332, -0.9069, 0.3279, 0.2646])] * 3)])

# ---- objects
ob_polysurface289 = bpy.data.objects.new('polySurface289', me_untitled_027)

# ---- transforms, parenting, visibility, modifiers, constraints
ob_polysurface289.location = (0.0, 0.0, 0.0)
ob_polysurface289.rotation_euler = (1.571, -0.0, 0.0)
ob_polysurface289.scale = (1.172, 1.172, 1.172)
ob_polysurface289.color = (0.8, 0.8, 0.8, 1.0)
ob_polysurface289.lineart.crease_threshold = 0.0

# ---- collection membership
col_collection_1.objects.link(ob_polysurface289)

# ---- scene / render settings (as saved in the file)
scene.frame_start = 1; scene.frame_end = 250; scene.frame_set(1)
scene.render.engine = 'BLENDER_EEVEE_NEXT'
scene.render.resolution_percentage = 50
scene.render.dither_intensity = 0.0
scene.cycles.use_denoising = False
scene.cycles.samples = 128
scene.cycles.sampling_pattern = 'TABULATED_SOBOL'
scene.cycles.light_sampling_threshold = 0.0
scene.cycles.use_adaptive_sampling = False
scene.cycles.use_light_tree = False
scene.cycles.blur_glossy = 0.0
scene.cycles.sample_clamp_indirect = 0.0
scene.view_settings.view_transform = 'Standard'
bpy.context.view_layer.update()

# ---- added for rendering (the .blend has no active camera and no usable light): camera, sun
cam_auto = bpy.data.cameras.new('AutoCamera')
cam_auto.lens = 50.0
cam_auto.sensor_width = 36.0
cam_auto.clip_end = 1000.0
ob_auto_camera = bpy.data.objects.new('AutoCamera', cam_auto)
scene.collection.objects.link(ob_auto_camera)
ob_auto_camera.location = (2.38288, -2.72305, 1.86865)
ob_auto_camera.rotation_euler = (1.09748, -7.21219e-08, 0.694738)
scene.camera = ob_auto_camera
light_auto_sun = bpy.data.lights.new('AutoSun', 'SUN')
light_auto_sun.energy = 3.0
light_auto_sun.angle = 0.0523599
ob_auto_sun = bpy.data.objects.new('AutoSun', light_auto_sun)
scene.collection.objects.link(ob_auto_sun)
ob_auto_sun.rotation_euler = (0.872665, 0.174533, 0.523599)
bpy.context.view_layer.update()
